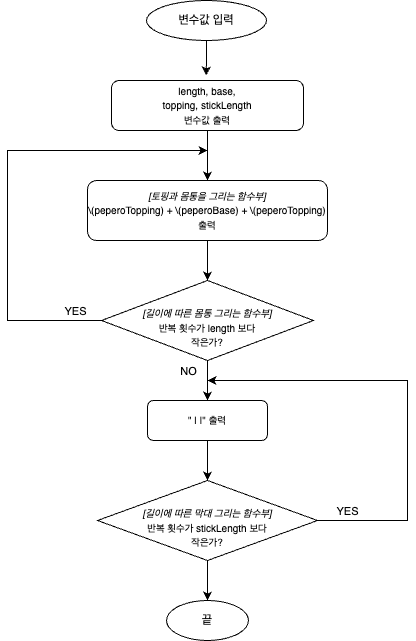

The diagram above was exported from draw.io. Its source (the exported page's mxGraphModel, read from the mxfile embedded in the PNG):
<mxGraphModel dx="630" dy="800" grid="1" gridSize="10" guides="1" tooltips="1" connect="1" arrows="1" fold="1" page="1" pageScale="1" pageWidth="827" pageHeight="1169" math="0" shadow="0">
  <root>
    <mxCell id="0" />
    <mxCell id="1" parent="0" />
    <mxCell id="RIsZ0gMZwFEBm6o_Zh2N-1" value="변수값 입력" style="ellipse;whiteSpace=wrap;html=1;" parent="1" vertex="1">
      <mxGeometry x="339" y="40" width="120" height="40" as="geometry" />
    </mxCell>
    <mxCell id="RIsZ0gMZwFEBm6o_Zh2N-7" value="" style="edgeStyle=orthogonalEdgeStyle;rounded=0;orthogonalLoop=1;jettySize=auto;html=1;" parent="1" source="RIsZ0gMZwFEBm6o_Zh2N-2" target="RIsZ0gMZwFEBm6o_Zh2N-3" edge="1">
      <mxGeometry relative="1" as="geometry" />
    </mxCell>
    <mxCell id="RIsZ0gMZwFEBm6o_Zh2N-2" value="&lt;font style=&quot;font-size: 10px;&quot;&gt;length, base, &lt;br&gt;topping, stickLength &lt;br&gt;변수값 출력&lt;/font&gt;" style="rounded=1;whiteSpace=wrap;html=1;" parent="1" vertex="1">
      <mxGeometry x="304" y="120" width="192" height="50" as="geometry" />
    </mxCell>
    <mxCell id="RIsZ0gMZwFEBm6o_Zh2N-9" value="" style="edgeStyle=orthogonalEdgeStyle;rounded=0;orthogonalLoop=1;jettySize=auto;html=1;" parent="1" source="RIsZ0gMZwFEBm6o_Zh2N-3" target="RIsZ0gMZwFEBm6o_Zh2N-4" edge="1">
      <mxGeometry relative="1" as="geometry" />
    </mxCell>
    <mxCell id="RIsZ0gMZwFEBm6o_Zh2N-3" value="&lt;font style=&quot;font-size: 10px;&quot;&gt;&lt;i&gt;[토핑과 몸통을 그리는 함수부]&lt;br&gt;&lt;/i&gt;&lt;/font&gt;&lt;font style=&quot;font-size: 10px;&quot;&gt;\(peperoTopping) + \(peperoBase) + \(peperoTopping)&lt;br&gt;출력&lt;/font&gt;" style="rounded=1;whiteSpace=wrap;html=1;" parent="1" vertex="1">
      <mxGeometry x="280" y="220" width="240" height="60" as="geometry" />
    </mxCell>
    <mxCell id="RIsZ0gMZwFEBm6o_Zh2N-5" style="edgeStyle=orthogonalEdgeStyle;rounded=0;orthogonalLoop=1;jettySize=auto;html=1;" parent="1" source="RIsZ0gMZwFEBm6o_Zh2N-4" edge="1">
      <mxGeometry relative="1" as="geometry">
        <mxPoint x="400" y="190" as="targetPoint" />
        <Array as="points">
          <mxPoint x="200" y="360" />
          <mxPoint x="200" y="190" />
        </Array>
      </mxGeometry>
    </mxCell>
    <mxCell id="RIsZ0gMZwFEBm6o_Zh2N-8" value="YES" style="edgeLabel;html=1;align=center;verticalAlign=middle;resizable=0;points=[];" parent="RIsZ0gMZwFEBm6o_Zh2N-5" vertex="1" connectable="0">
      <mxGeometry x="-0.9156" y="1" relative="1" as="geometry">
        <mxPoint x="-7" y="-11" as="offset" />
      </mxGeometry>
    </mxCell>
    <mxCell id="RIsZ0gMZwFEBm6o_Zh2N-12" value="" style="edgeStyle=orthogonalEdgeStyle;rounded=0;orthogonalLoop=1;jettySize=auto;html=1;" parent="1" source="RIsZ0gMZwFEBm6o_Zh2N-4" target="RIsZ0gMZwFEBm6o_Zh2N-11" edge="1">
      <mxGeometry relative="1" as="geometry" />
    </mxCell>
    <mxCell id="RIsZ0gMZwFEBm6o_Zh2N-13" value="NO" style="edgeLabel;html=1;align=center;verticalAlign=middle;resizable=0;points=[];" parent="RIsZ0gMZwFEBm6o_Zh2N-12" vertex="1" connectable="0">
      <mxGeometry x="-0.3058" y="-1" relative="1" as="geometry">
        <mxPoint x="-19" y="-4" as="offset" />
      </mxGeometry>
    </mxCell>
    <mxCell id="RIsZ0gMZwFEBm6o_Zh2N-4" value="&lt;i&gt;&lt;font style=&quot;font-size: 10px;&quot;&gt;&lt;br&gt;[길이에 따른 몸통 그리는 함수부]&lt;/font&gt;&lt;br&gt;&lt;/i&gt;&lt;font style=&quot;font-size: 10px;&quot;&gt;반복 횟수가 length 보다 &lt;br&gt;작은가?&lt;/font&gt;" style="rhombus;whiteSpace=wrap;html=1;" parent="1" vertex="1">
      <mxGeometry x="294" y="320" width="212" height="80" as="geometry" />
    </mxCell>
    <mxCell id="RIsZ0gMZwFEBm6o_Zh2N-6" style="edgeStyle=orthogonalEdgeStyle;rounded=0;orthogonalLoop=1;jettySize=auto;html=1;entryX=0.493;entryY=-0.1;entryDx=0;entryDy=0;entryPerimeter=0;" parent="1" source="RIsZ0gMZwFEBm6o_Zh2N-1" target="RIsZ0gMZwFEBm6o_Zh2N-2" edge="1">
      <mxGeometry relative="1" as="geometry" />
    </mxCell>
    <mxCell id="RIsZ0gMZwFEBm6o_Zh2N-16" style="edgeStyle=orthogonalEdgeStyle;rounded=0;orthogonalLoop=1;jettySize=auto;html=1;" parent="1" source="RIsZ0gMZwFEBm6o_Zh2N-10" edge="1">
      <mxGeometry relative="1" as="geometry">
        <mxPoint x="400" y="420" as="targetPoint" />
        <Array as="points">
          <mxPoint x="600" y="560" />
          <mxPoint x="600" y="420" />
        </Array>
      </mxGeometry>
    </mxCell>
    <mxCell id="RIsZ0gMZwFEBm6o_Zh2N-17" value="YES" style="edgeLabel;html=1;align=center;verticalAlign=middle;resizable=0;points=[];" parent="RIsZ0gMZwFEBm6o_Zh2N-16" vertex="1" connectable="0">
      <mxGeometry x="-0.8653" y="-3" relative="1" as="geometry">
        <mxPoint y="-13" as="offset" />
      </mxGeometry>
    </mxCell>
    <mxCell id="RIsZ0gMZwFEBm6o_Zh2N-19" value="" style="edgeStyle=orthogonalEdgeStyle;rounded=0;orthogonalLoop=1;jettySize=auto;html=1;" parent="1" source="RIsZ0gMZwFEBm6o_Zh2N-10" target="RIsZ0gMZwFEBm6o_Zh2N-18" edge="1">
      <mxGeometry relative="1" as="geometry" />
    </mxCell>
    <mxCell id="RIsZ0gMZwFEBm6o_Zh2N-10" value="&lt;br&gt;&lt;font style=&quot;font-size: 10px;&quot;&gt;&lt;i&gt;[길이에 따른 막대 그리는 함수부]&lt;br&gt;&lt;/i&gt;&lt;/font&gt;&lt;font style=&quot;font-size: 10px;&quot;&gt;반복 횟수가 stickLength 보다 &lt;br&gt;작은가?&lt;/font&gt;" style="rhombus;whiteSpace=wrap;html=1;" parent="1" vertex="1">
      <mxGeometry x="290" y="520" width="220" height="80" as="geometry" />
    </mxCell>
    <mxCell id="RIsZ0gMZwFEBm6o_Zh2N-14" value="" style="edgeStyle=orthogonalEdgeStyle;rounded=0;orthogonalLoop=1;jettySize=auto;html=1;" parent="1" source="RIsZ0gMZwFEBm6o_Zh2N-11" target="RIsZ0gMZwFEBm6o_Zh2N-10" edge="1">
      <mxGeometry relative="1" as="geometry" />
    </mxCell>
    <mxCell id="RIsZ0gMZwFEBm6o_Zh2N-11" value="&lt;font style=&quot;font-size: 10px;&quot;&gt;&quot; | |&quot; 출력&lt;/font&gt;" style="rounded=1;whiteSpace=wrap;html=1;" parent="1" vertex="1">
      <mxGeometry x="340" y="440" width="120" height="40" as="geometry" />
    </mxCell>
    <mxCell id="RIsZ0gMZwFEBm6o_Zh2N-18" value="끝" style="ellipse;whiteSpace=wrap;html=1;" parent="1" vertex="1">
      <mxGeometry x="359" y="640" width="82" height="40" as="geometry" />
    </mxCell>
  </root>
</mxGraphModel>